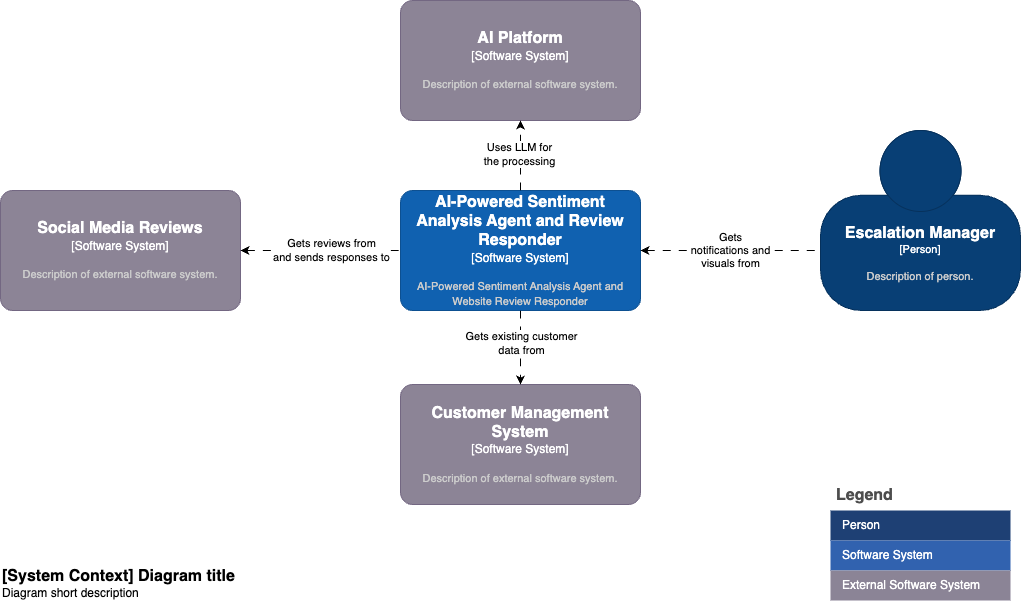

The diagram above was exported from draw.io. Its source (the exported page's mxGraphModel, read from the mxfile embedded in the PNG):
<mxGraphModel dx="1728" dy="1012" grid="1" gridSize="10" guides="1" tooltips="1" connect="1" arrows="1" fold="1" page="1" pageScale="1" pageWidth="1654" pageHeight="1169" math="0" shadow="0">
  <root>
    <mxCell id="0" />
    <mxCell id="1" parent="0" />
    <object placeholders="1" c4Name="AI-Powered Sentiment Analysis Agent and Review Responder" c4Type="Software System" c4Description="AI-Powered Sentiment Analysis Agent and Website Review Responder" label="&lt;font style=&quot;font-size: 16px&quot;&gt;&lt;b&gt;%c4Name%&lt;/b&gt;&lt;/font&gt;&lt;div&gt;[%c4Type%]&lt;/div&gt;&lt;br&gt;&lt;div&gt;&lt;font style=&quot;font-size: 11px&quot;&gt;&lt;font color=&quot;#cccccc&quot;&gt;%c4Description%&lt;/font&gt;&lt;/div&gt;" id="30IUr-yF4T-KCeoDzyOC-1">
      <mxCell style="rounded=1;whiteSpace=wrap;html=1;labelBackgroundColor=none;fillColor=#1061B0;fontColor=#ffffff;align=center;arcSize=10;strokeColor=#0D5091;metaEdit=1;resizable=0;points=[[0.25,0,0],[0.5,0,0],[0.75,0,0],[1,0.25,0],[1,0.5,0],[1,0.75,0],[0.75,1,0],[0.5,1,0],[0.25,1,0],[0,0.75,0],[0,0.5,0],[0,0.25,0]];" parent="1" vertex="1">
        <mxGeometry x="530" y="330" width="240" height="120" as="geometry" />
      </mxCell>
    </object>
    <mxCell id="30IUr-yF4T-KCeoDzyOC-4" value="Legend" style="shape=table;startSize=30;container=1;collapsible=0;childLayout=tableLayout;fontSize=16;align=left;verticalAlign=top;fillColor=none;strokeColor=none;fontColor=#4D4D4D;fontStyle=1;spacingLeft=6;spacing=0;resizable=0;" parent="1" vertex="1">
      <mxGeometry x="960" y="620" width="180" height="120" as="geometry" />
    </mxCell>
    <mxCell id="30IUr-yF4T-KCeoDzyOC-5" value="" style="shape=tableRow;horizontal=0;startSize=0;swimlaneHead=0;swimlaneBody=0;strokeColor=inherit;top=0;left=0;bottom=0;right=0;collapsible=0;dropTarget=0;fillColor=none;points=[[0,0.5],[1,0.5]];portConstraint=eastwest;fontSize=12;" parent="30IUr-yF4T-KCeoDzyOC-4" vertex="1">
      <mxGeometry y="30" width="180" height="30" as="geometry" />
    </mxCell>
    <mxCell id="30IUr-yF4T-KCeoDzyOC-6" value="Person" style="shape=partialRectangle;html=1;whiteSpace=wrap;connectable=0;strokeColor=inherit;overflow=hidden;fillColor=#1E4074;top=0;left=0;bottom=0;right=0;pointerEvents=1;fontSize=12;align=left;fontColor=#FFFFFF;gradientColor=none;spacingLeft=10;spacingRight=4;" parent="30IUr-yF4T-KCeoDzyOC-5" vertex="1">
      <mxGeometry width="180" height="30" as="geometry">
        <mxRectangle width="180" height="30" as="alternateBounds" />
      </mxGeometry>
    </mxCell>
    <mxCell id="30IUr-yF4T-KCeoDzyOC-7" value="" style="shape=tableRow;horizontal=0;startSize=0;swimlaneHead=0;swimlaneBody=0;strokeColor=inherit;top=0;left=0;bottom=0;right=0;collapsible=0;dropTarget=0;fillColor=none;points=[[0,0.5],[1,0.5]];portConstraint=eastwest;fontSize=12;" parent="30IUr-yF4T-KCeoDzyOC-4" vertex="1">
      <mxGeometry y="60" width="180" height="30" as="geometry" />
    </mxCell>
    <mxCell id="30IUr-yF4T-KCeoDzyOC-8" value="Software System" style="shape=partialRectangle;html=1;whiteSpace=wrap;connectable=0;strokeColor=inherit;overflow=hidden;fillColor=#3162AF;top=0;left=0;bottom=0;right=0;pointerEvents=1;fontSize=12;align=left;fontColor=#FFFFFF;gradientColor=none;spacingLeft=10;spacingRight=4;" parent="30IUr-yF4T-KCeoDzyOC-7" vertex="1">
      <mxGeometry width="180" height="30" as="geometry">
        <mxRectangle width="180" height="30" as="alternateBounds" />
      </mxGeometry>
    </mxCell>
    <mxCell id="30IUr-yF4T-KCeoDzyOC-15" value="" style="shape=tableRow;horizontal=0;startSize=0;swimlaneHead=0;swimlaneBody=0;strokeColor=inherit;top=0;left=0;bottom=0;right=0;collapsible=0;dropTarget=0;fillColor=none;points=[[0,0.5],[1,0.5]];portConstraint=eastwest;fontSize=12;" parent="30IUr-yF4T-KCeoDzyOC-4" vertex="1">
      <mxGeometry y="90" width="180" height="30" as="geometry" />
    </mxCell>
    <mxCell id="30IUr-yF4T-KCeoDzyOC-16" value="External Software System" style="shape=partialRectangle;html=1;whiteSpace=wrap;connectable=0;strokeColor=inherit;overflow=hidden;fillColor=#8b8496;top=0;left=0;bottom=0;right=0;pointerEvents=1;fontSize=12;align=left;fontColor=#FFFFFF;gradientColor=none;spacingLeft=10;spacingRight=4;" parent="30IUr-yF4T-KCeoDzyOC-15" vertex="1">
      <mxGeometry width="180" height="30" as="geometry">
        <mxRectangle width="180" height="30" as="alternateBounds" />
      </mxGeometry>
    </mxCell>
    <object placeholders="1" c4Name="Escalation Manager" c4Type="Person" c4Description="Description of person." label="&lt;font style=&quot;font-size: 16px&quot;&gt;&lt;b&gt;%c4Name%&lt;/b&gt;&lt;/font&gt;&lt;div&gt;[%c4Type%]&lt;/div&gt;&lt;br&gt;&lt;div&gt;&lt;font style=&quot;font-size: 11px&quot;&gt;&lt;font color=&quot;#cccccc&quot;&gt;%c4Description%&lt;/font&gt;&lt;/div&gt;" id="30IUr-yF4T-KCeoDzyOC-19">
      <mxCell style="html=1;fontSize=11;dashed=0;whiteSpace=wrap;fillColor=#083F75;strokeColor=#06315C;fontColor=#ffffff;shape=mxgraph.c4.person2;align=center;metaEdit=1;points=[[0.5,0,0],[1,0.5,0],[1,0.75,0],[0.75,1,0],[0.5,1,0],[0.25,1,0],[0,0.75,0],[0,0.5,0]];resizable=0;" parent="1" vertex="1">
        <mxGeometry x="950" y="270" width="200" height="180" as="geometry" />
      </mxCell>
    </object>
    <object placeholders="1" c4Name="Social Media Reviews" c4Type="Software System" c4Description="Description of external software system." label="&lt;font style=&quot;font-size: 16px&quot;&gt;&lt;b&gt;%c4Name%&lt;/b&gt;&lt;/font&gt;&lt;div&gt;[%c4Type%]&lt;/div&gt;&lt;br&gt;&lt;div&gt;&lt;font style=&quot;font-size: 11px&quot;&gt;&lt;font color=&quot;#cccccc&quot;&gt;%c4Description%&lt;/font&gt;&lt;/div&gt;" id="cnZ5dWyZqJAv4ciI9fD8-1">
      <mxCell style="rounded=1;whiteSpace=wrap;html=1;labelBackgroundColor=none;fillColor=#8C8496;fontColor=#ffffff;align=center;arcSize=10;strokeColor=#736782;metaEdit=1;resizable=0;points=[[0.25,0,0],[0.5,0,0],[0.75,0,0],[1,0.25,0],[1,0.5,0],[1,0.75,0],[0.75,1,0],[0.5,1,0],[0.25,1,0],[0,0.75,0],[0,0.5,0],[0,0.25,0]];" parent="1" vertex="1">
        <mxGeometry x="130" y="330" width="240" height="120" as="geometry" />
      </mxCell>
    </object>
    <object placeholders="1" c4Name="AI Platform" c4Type="Software System" c4Description="Description of external software system." label="&lt;font style=&quot;font-size: 16px&quot;&gt;&lt;b&gt;%c4Name%&lt;/b&gt;&lt;/font&gt;&lt;div&gt;[%c4Type%]&lt;/div&gt;&lt;br&gt;&lt;div&gt;&lt;font style=&quot;font-size: 11px&quot;&gt;&lt;font color=&quot;#cccccc&quot;&gt;%c4Description%&lt;/font&gt;&lt;/div&gt;" id="lujuZQUV251jBS03iYI5-1">
      <mxCell style="rounded=1;whiteSpace=wrap;html=1;labelBackgroundColor=none;fillColor=#8C8496;fontColor=#ffffff;align=center;arcSize=10;strokeColor=#736782;metaEdit=1;resizable=0;points=[[0.25,0,0],[0.5,0,0],[0.75,0,0],[1,0.25,0],[1,0.5,0],[1,0.75,0],[0.75,1,0],[0.5,1,0],[0.25,1,0],[0,0.75,0],[0,0.5,0],[0,0.25,0]];" parent="1" vertex="1">
        <mxGeometry x="530" y="140" width="240" height="120" as="geometry" />
      </mxCell>
    </object>
    <mxCell id="lujuZQUV251jBS03iYI5-2" style="edgeStyle=none;rounded=0;orthogonalLoop=1;jettySize=auto;html=1;dashed=1;dashPattern=8 8;" parent="1" source="30IUr-yF4T-KCeoDzyOC-1" edge="1">
      <mxGeometry relative="1" as="geometry">
        <mxPoint x="650" y="260" as="targetPoint" />
      </mxGeometry>
    </mxCell>
    <mxCell id="cQ8XEutjyVEqCYK8GY24-1" value="Uses LLM for&lt;br&gt;the processing" style="edgeLabel;html=1;align=center;verticalAlign=middle;resizable=0;points=[];" vertex="1" connectable="0" parent="lujuZQUV251jBS03iYI5-2">
      <mxGeometry x="0.0483" y="1" relative="1" as="geometry">
        <mxPoint as="offset" />
      </mxGeometry>
    </mxCell>
    <mxCell id="lujuZQUV251jBS03iYI5-3" style="edgeStyle=none;rounded=0;orthogonalLoop=1;jettySize=auto;html=1;entryX=0;entryY=0.5;entryDx=0;entryDy=0;entryPerimeter=0;dashed=1;dashPattern=8 8;startArrow=classic;startFill=1;endArrow=none;endFill=0;" parent="1" source="cnZ5dWyZqJAv4ciI9fD8-1" target="30IUr-yF4T-KCeoDzyOC-1" edge="1">
      <mxGeometry relative="1" as="geometry" />
    </mxCell>
    <mxCell id="cQ8XEutjyVEqCYK8GY24-2" value="Gets reviews from &lt;br&gt;and sends responses to" style="edgeLabel;html=1;align=center;verticalAlign=middle;resizable=0;points=[];" vertex="1" connectable="0" parent="lujuZQUV251jBS03iYI5-3">
      <mxGeometry x="-0.0219" y="1" relative="1" as="geometry">
        <mxPoint x="12" y="1" as="offset" />
      </mxGeometry>
    </mxCell>
    <mxCell id="UJESrxCzfj_-fUobjE1e-1" value="Gets&lt;br&gt;notifications and &lt;br&gt;visuals from" style="edgeStyle=none;rounded=0;orthogonalLoop=1;jettySize=auto;html=1;dashed=1;dashPattern=8 8;startArrow=classic;startFill=1;endArrow=none;endFill=0;entryX=0;entryY=0.667;entryDx=0;entryDy=0;entryPerimeter=0;" parent="1" source="30IUr-yF4T-KCeoDzyOC-1" edge="1" target="30IUr-yF4T-KCeoDzyOC-19">
      <mxGeometry relative="1" as="geometry">
        <mxPoint x="890" y="390" as="targetPoint" />
        <mxPoint as="offset" />
      </mxGeometry>
    </mxCell>
    <object placeholders="1" c4Name="Customer Management System" c4Type="Software System" c4Description="Description of external software system." label="&lt;font style=&quot;font-size: 16px&quot;&gt;&lt;b&gt;%c4Name%&lt;/b&gt;&lt;/font&gt;&lt;div&gt;[%c4Type%]&lt;/div&gt;&lt;br&gt;&lt;div&gt;&lt;font style=&quot;font-size: 11px&quot;&gt;&lt;font color=&quot;#cccccc&quot;&gt;%c4Description%&lt;/font&gt;&lt;/div&gt;" id="grxhR0cpU0Odf_cdjuuh-1">
      <mxCell style="rounded=1;whiteSpace=wrap;html=1;labelBackgroundColor=none;fillColor=#8C8496;fontColor=#ffffff;align=center;arcSize=10;strokeColor=#736782;metaEdit=1;resizable=0;points=[[0.25,0,0],[0.5,0,0],[0.75,0,0],[1,0.25,0],[1,0.5,0],[1,0.75,0],[0.75,1,0],[0.5,1,0],[0.25,1,0],[0,0.75,0],[0,0.5,0],[0,0.25,0]];" vertex="1" parent="1">
        <mxGeometry x="530" y="524" width="240" height="120" as="geometry" />
      </mxCell>
    </object>
    <object placeholders="1" c4Name="[System Context] Diagram title" c4Type="ContainerScopeBoundary" c4Description="Diagram short description" label="&lt;font style=&quot;font-size: 16px&quot;&gt;&lt;b&gt;&lt;div style=&quot;text-align: left&quot;&gt;%c4Name%&lt;/div&gt;&lt;/b&gt;&lt;/font&gt;&lt;div style=&quot;text-align: left&quot;&gt;%c4Description%&lt;/div&gt;" id="D3YndrbYiQP2U20w24CL-1">
      <mxCell style="text;html=1;strokeColor=none;fillColor=none;align=left;verticalAlign=top;whiteSpace=wrap;rounded=0;metaEdit=1;allowArrows=0;resizable=1;rotatable=0;connectable=0;recursiveResize=0;expand=0;pointerEvents=0;points=[[0.25,0,0],[0.5,0,0],[0.75,0,0],[1,0.25,0],[1,0.5,0],[1,0.75,0],[0.75,1,0],[0.5,1,0],[0.25,1,0],[0,0.75,0],[0,0.5,0],[0,0.25,0]];" vertex="1" parent="1">
        <mxGeometry x="130" y="700" width="260" height="40" as="geometry" />
      </mxCell>
    </object>
    <mxCell id="CpJyrnAyRHd3fqYHgzWS-1" style="edgeStyle=none;rounded=0;orthogonalLoop=1;jettySize=auto;html=1;entryX=0.5;entryY=0;entryDx=0;entryDy=0;entryPerimeter=0;dashed=1;dashPattern=8 8;" edge="1" parent="1" source="30IUr-yF4T-KCeoDzyOC-1" target="grxhR0cpU0Odf_cdjuuh-1">
      <mxGeometry relative="1" as="geometry" />
    </mxCell>
    <mxCell id="JVL4dqwjrHBZIHxfgQrS-1" value="Gets existing customer &lt;br&gt;data from" style="edgeLabel;html=1;align=center;verticalAlign=middle;resizable=0;points=[];" vertex="1" connectable="0" parent="CpJyrnAyRHd3fqYHgzWS-1">
      <mxGeometry x="-0.115" y="1" relative="1" as="geometry">
        <mxPoint as="offset" />
      </mxGeometry>
    </mxCell>
  </root>
</mxGraphModel>